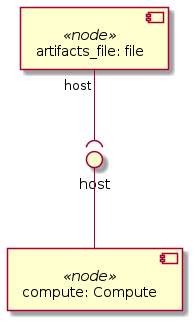

The diagram above was rendered by PlantUML. Its source (embedded in the PNG):
@startuml
skinparam componentStyle uml2

component "artifacts_file: file" <<node>> as node_artifacts_file

component "compute: Compute" <<node>> as node_compute

interface "host" as node_compute_host
node_compute_host -- node_compute
node_artifacts_file "host" --( node_compute_host
@enduml